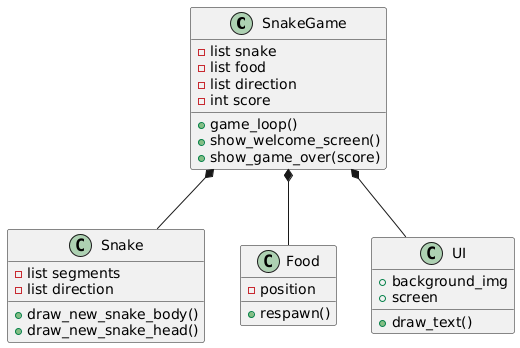

The diagram above was rendered by PlantUML. Its source (embedded in the PNG):
@startuml
class SnakeGame {
  - list snake
  - list food
  - list direction
  - int score
  + game_loop()
  + show_welcome_screen()
  + show_game_over(score)
}

class Snake {
  - list segments
  - list direction
  + draw_new_snake_body()
  + draw_new_snake_head()
}

class Food {
  - position
  + respawn()
}

class UI {
  + draw_text()
  + background_img
  + screen
}

SnakeGame *-- Snake
SnakeGame *-- Food
SnakeGame *-- UI
@enduml